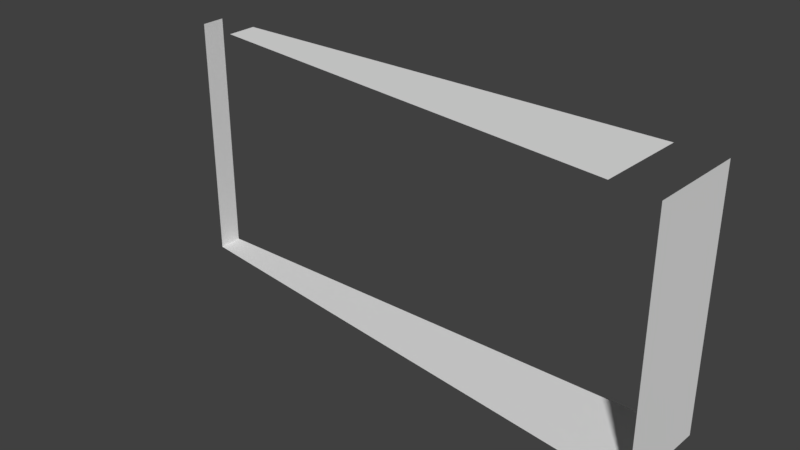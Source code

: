 # Source: Bridge30_Ch_o5.blend  (saved by Blender 2.78.0; exported with 4.5.12 LTS)
import bpy
from mathutils import Matrix  # noqa: F401  (used for matrix-valued properties, if any)

bpy.ops.wm.read_factory_settings(use_empty=True)
scene = bpy.context.scene
scene.name = 'Scene'

# ---- collections
col_collection_1 = bpy.data.collections.new('Collection 1'); scene.collection.children.link(col_collection_1)

# ---- materials (node trees are filled in below, after node groups)
mat_material_001 = bpy.data.materials.new('Material.001')
mat_material_001.alpha_threshold = 0.0
mat_material_001.use_transparent_shadow = False
mat_material_001.roughness = 0.5

# ---- material node trees

# ---- world
world_world = bpy.data.worlds.new('World'); scene.world = world_world
world_world.color = (0.05088, 0.05088, 0.05088)
world_world.use_sun_shadow = False
world_world.sun_shadow_jitter_overblur = 0.0
world_world.cycles.sampling_method = 'MANUAL'

# ---- meshes
me_cube_001 = bpy.data.meshes.new('Cube.001')
me_cube_001.from_pydata([(1.385, -4.398, 0.9199), (1.551, -4.42, 0.9199), (1.385, -4.398, 1.729e-06), (1.551, -4.42, 0.4106), (0.5539, -4.289, 0.9199), (-0.2729, -4.18, 0.9199), (-0.4363, -4.158, 0.9199), (0.5539, -4.289, 1.729e-06), (-0.2729, -4.18, 1.729e-06), (-0.4363, -4.158, 0.4106), (1.551, -4.42, 1.729e-06), (-0.4363, -4.158, 1.729e-06), (-0.4381, -4.068, 0.4106), (1.399, -4.068, 0.9199), (1.566, -4.068, 0.9199), (1.399, -4.068, 1.729e-06), (-0.4381, -4.068, 1.729e-06), (1.566, -4.068, 0.4106), (0.5606, -4.068, 0.9199), (-0.2733, -4.068, 0.9199), (-0.4381, -4.068, 0.9199), (0.5606, -4.068, 1.729e-06), (-0.2733, -4.068, 1.729e-06), (1.566, -4.068, 1.729e-06)], [], [(0, 13, 18, 4), (14, 1, 3, 17), (16, 11, 9, 12), (12, 9, 6, 20), (17, 3, 10, 23), (23, 10, 2, 15), (22, 8, 11, 16), (4, 18, 19, 5), (7, 21, 15, 2), (8, 22, 21, 7)])
me_cube_001.materials.append(mat_material_001)
me_cube_001.use_remesh_preserve_volume = False
me_cube_001.use_remesh_preserve_attributes = False
me_cube_001.use_mirror_vertex_groups = False
me_cube_001.update()

# ---- objects
ob_cube = bpy.data.objects.new('Cube', me_cube_001)

# ---- transforms, parenting, visibility, modifiers, constraints
ob_cube.location = (0.0, 0.0, 0.0)
ob_cube.lineart.crease_threshold = 0.0
_vg = ob_cube.vertex_groups.new(name='Group')

# ---- collection membership
col_collection_1.objects.link(ob_cube)

# ---- scene / render settings (as saved in the file)
scene.frame_start = 1; scene.frame_end = 250; scene.frame_set(0)
scene.render.engine = 'BLENDER_EEVEE_NEXT'
scene.render.resolution_percentage = 50
scene.render.dither_intensity = 0.0
scene.cycles.use_denoising = False
scene.cycles.samples = 128
scene.cycles.sampling_pattern = 'TABULATED_SOBOL'
scene.cycles.light_sampling_threshold = 0.0
scene.cycles.use_adaptive_sampling = False
scene.cycles.use_light_tree = False
scene.cycles.blur_glossy = 0.0
scene.cycles.sample_clamp_indirect = 0.0
scene.view_settings.view_transform = 'Standard'
bpy.context.view_layer.update()

# ---- added for rendering (the .blend has no active camera and no usable light): camera, sun
cam_auto = bpy.data.cameras.new('AutoCamera')
cam_auto.lens = 50.0
cam_auto.sensor_width = 36.0
cam_auto.clip_end = 1000.0
ob_auto_camera = bpy.data.objects.new('AutoCamera', cam_auto)
scene.collection.objects.link(ob_auto_camera)
ob_auto_camera.location = (2.62999, -6.72334, 2.11276)
ob_auto_camera.rotation_euler = (1.09748, -7.21219e-08, 0.694738)
scene.camera = ob_auto_camera
light_auto_sun = bpy.data.lights.new('AutoSun', 'SUN')
light_auto_sun.energy = 3.0
light_auto_sun.angle = 0.0523599
ob_auto_sun = bpy.data.objects.new('AutoSun', light_auto_sun)
scene.collection.objects.link(ob_auto_sun)
ob_auto_sun.rotation_euler = (0.872665, 0.174533, 0.523599)
bpy.context.view_layer.update()
